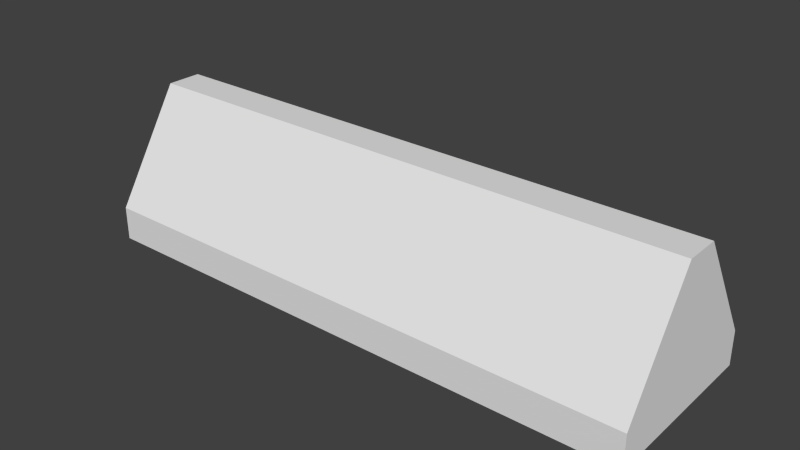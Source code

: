 # Source: BigLamp.blend  (saved by Blender 2.69.0; exported with 4.5.12 LTS)
import bpy
from mathutils import Matrix  # noqa: F401  (used for matrix-valued properties, if any)

bpy.ops.wm.read_factory_settings(use_empty=True)
scene = bpy.context.scene
scene.name = 'Scene'

# ---- collections
col_collection_1 = bpy.data.collections.new('Collection 1'); scene.collection.children.link(col_collection_1)

# ---- materials (node trees are filled in below, after node groups)
mat_material = bpy.data.materials.new('Material')
mat_material.alpha_threshold = 0.0
mat_material.use_transparent_shadow = False
mat_material.roughness = 0.5
mat_material.line_color = (0.0, 0.0, 0.0, 1.0)

# ---- material node trees

# ---- world
world_world = bpy.data.worlds.new('World'); scene.world = world_world
world_world.color = (0.05088, 0.05088, 0.05088)
world_world.use_sun_shadow = False
world_world.sun_shadow_jitter_overblur = 0.0
world_world.cycles.sampling_method = 'MANUAL'
world_world.cycles.sample_map_resolution = 256

# ---- meshes
me_cube = bpy.data.meshes.new('Cube')
me_cube.from_pydata([(5.41, 1.0, -1.0), (5.41, -1.0, -1.0), (-1.0, -1.0, -1.0), (-1.0, 1.0, -1.0), (5.41, -0.2002, 0.2641), (-1.0, -0.2002, 0.2641), (-1.0, 0.2001, 0.2641), (-1.0, 1.0, -1.386), (5.41, 0.2001, 0.2641), (-0.673, 0.3614, -0.2298), (-0.673, 0.3614, -0.6159), (5.41, -1.0, -1.386), (-1.0, -1.0, -1.386), (5.41, 1.0, -1.386), (4.819, 0.5731, -0.8358), (4.819, -0.5731, -0.8358), (-0.4088, -0.5731, -0.8358), (-0.4088, 0.5731, -0.8358)], [(2, 9), (12, 10)], [(1, 4, 5, 2), (2, 5, 6, 3), (14, 15, 16, 17), (0, 8, 4, 1), (8, 0, 3, 6), (2, 3, 7, 12), (1, 2, 12, 11), (3, 0, 13, 7), (0, 1, 11, 13), (8, 6, 5, 4), (12, 7, 17, 16), (11, 12, 16, 15), (7, 13, 14, 17), (13, 11, 15, 14)])
_uv = me_cube.uv_layers.new(name='UVMap')
_uv.uv.foreach_set('vector', [0.7789, 0.3426, 0.7789, 0.5243, 0.0001227, 0.5243, 0.0001228, 0.3426, 0.0001227, 0.9535, 0.09611, 0.8018, 0.1442, 0.8018, 0.2402, 0.9535, 0.6829, 0.08501, 0.6744, 0.217, 0.09757, 0.2108, 0.106, 0.07876, 0.4804, 0.8482, 0.3844, 0.9999, 0.3364, 0.9999, 0.2404, 0.8482, 0.7789, 0.5729, 0.7789, 0.7547, 0.0001227, 0.7547, 0.0001227, 0.5729, 0.0001227, 0.9535, 0.2402, 0.9535, 0.2402, 0.9999, 0.0001227, 0.9999, 0.7789, 0.3426, 0.0001228, 0.3426, 0.0001229, 0.2957, 0.7789, 0.2957, 0.0001227, 0.7547, 0.7789, 0.7547, 0.7789, 0.8016, 0.0001228, 0.8016, 0.4804, 0.8482, 0.2404, 0.8482, 0.2404, 0.8018, 0.4804, 0.8018, 0.7789, 0.5729, 0.0001227, 0.5729, 0.0001227, 0.5243, 0.7789, 0.5243, 0.0001229, 0.2957, 0.001523, 0.0001241, 0.106, 0.07876, 0.09757, 0.2108, 0.7789, 0.2957, 0.0001229, 0.2957, 0.09757, 0.2108, 0.6744, 0.217, 0.001523, 0.0001241, 0.7803, 0.0001227, 0.6829, 0.08501, 0.106, 0.07876, 0.7803, 0.0001227, 0.7789, 0.2957, 0.6744, 0.217, 0.6829, 0.08501])
me_cube.materials.append(mat_material)
me_cube.use_remesh_preserve_volume = False
me_cube.use_remesh_preserve_attributes = False
me_cube.use_mirror_vertex_groups = False
me_cube.update()

# ---- objects
ob_cube = bpy.data.objects.new('Cube', me_cube)

# ---- transforms, parenting, visibility, modifiers, constraints
ob_cube.location = (0.0, 0.0, 0.0)
ob_cube.lock_rotations_4d = False
ob_cube.empty_display_type = 'ARROWS'
ob_cube.lineart.crease_threshold = 0.0

# ---- collection membership
col_collection_1.objects.link(ob_cube)

# ---- scene / render settings (as saved in the file)
scene.frame_start = 1; scene.frame_end = 250; scene.frame_set(1)
scene.render.engine = 'BLENDER_EEVEE_NEXT'
scene.render.image_settings.compression = 90
scene.render.resolution_percentage = 50
scene.render.dither_intensity = 0.0
scene.cycles.use_denoising = False
scene.cycles.samples = 10
scene.cycles.sampling_pattern = 'TABULATED_SOBOL'
scene.cycles.light_sampling_threshold = 0.0
scene.cycles.use_adaptive_sampling = False
scene.cycles.use_light_tree = False
scene.cycles.blur_glossy = 0.0
scene.cycles.volume_bounces = 1
scene.cycles.pixel_filter_type = 'GAUSSIAN'
scene.cycles.sample_clamp_indirect = 0.0
scene.view_settings.view_transform = 'Standard'
bpy.context.view_layer.update()

# ---- added for rendering (the .blend has no active camera and no usable light): camera, sun
cam_auto = bpy.data.cameras.new('AutoCamera')
cam_auto.lens = 50.0
cam_auto.sensor_width = 36.0
cam_auto.clip_end = 1000.0
ob_auto_camera = bpy.data.objects.new('AutoCamera', cam_auto)
scene.collection.objects.link(ob_auto_camera)
ob_auto_camera.location = (8.60273, -7.67719, 4.5571)
ob_auto_camera.rotation_euler = (1.09748, -7.21219e-08, 0.694738)
scene.camera = ob_auto_camera
light_auto_sun = bpy.data.lights.new('AutoSun', 'SUN')
light_auto_sun.energy = 3.0
light_auto_sun.angle = 0.0523599
ob_auto_sun = bpy.data.objects.new('AutoSun', light_auto_sun)
scene.collection.objects.link(ob_auto_sun)
ob_auto_sun.rotation_euler = (0.872665, 0.174533, 0.523599)
bpy.context.view_layer.update()
